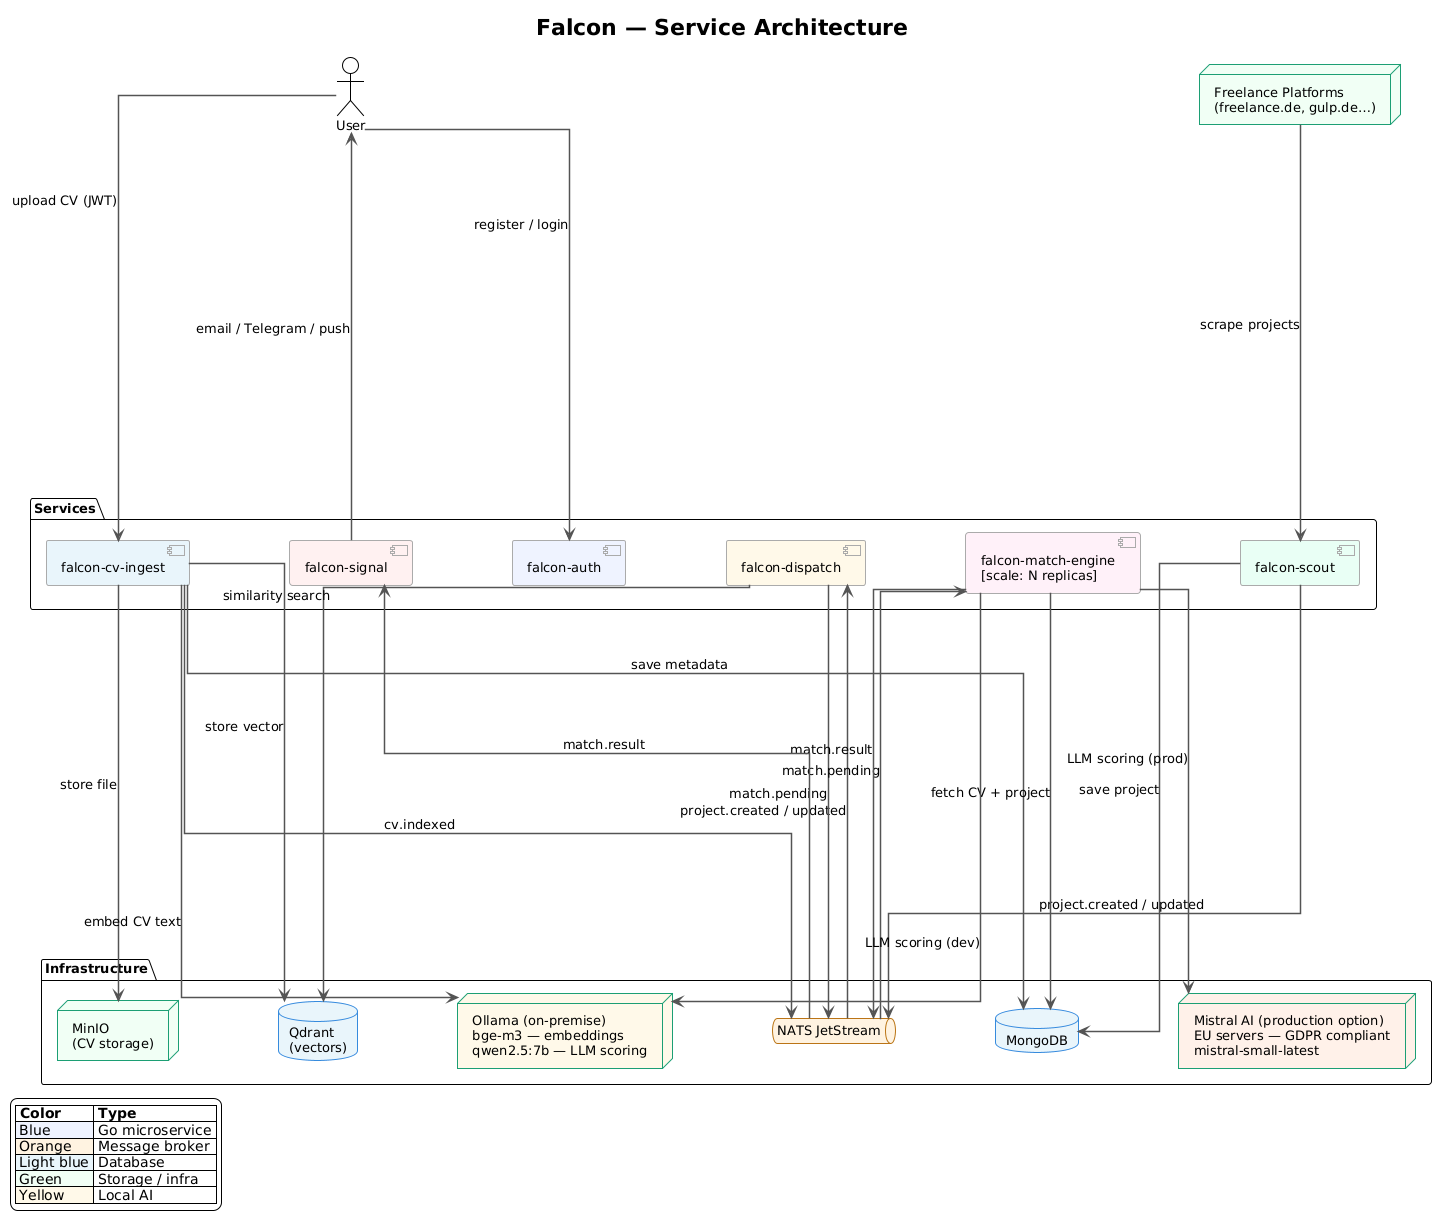

The diagram above was rendered by PlantUML. Its source (embedded in the PNG):
@startuml
!theme plain

skinparam backgroundColor #FFFFFF
skinparam defaultFontName Arial
skinparam defaultFontSize 13
skinparam ArrowColor #555555
skinparam ArrowThickness 1.5
skinparam linetype ortho
skinparam nodesep 100
skinparam ranksep 400

skinparam component {
  BackgroundColor #F5F5F5
  BorderColor #AAAAAA
}

skinparam database {
  BackgroundColor #E8F4FB
  BorderColor #378ADD
}

skinparam queue {
  BackgroundColor #FFF3E0
  BorderColor #BA7517
}

skinparam node {
  BackgroundColor #F0FFF4
  BorderColor #1D9E75
}

title Falcon — Service Architecture

' ─────────────────────────────
' External Actors
' ─────────────────────────────
actor "User" as user
node "Freelance Platforms\n(freelance.de, gulp.de…)" as platforms

' ─────────────────────────────
' Services Layer
' ─────────────────────────────
package "Services" {

  component "falcon-auth" as auth #EEF2FF
  component "falcon-cv-ingest" as ingest #E8F4FB
  component "falcon-scout" as scout #E8FFF4
  component "falcon-dispatch" as dispatch #FFF8E8
  component "falcon-match-engine\n[scale: N replicas]" as matchengine #FFF0F8
  component "falcon-signal" as signal #FFF0F0
}


' ─────────────────────────────
' Infrastructure Layer
' ─────────────────────────────
package "Infrastructure" {

  database "MongoDB" as mongo
  database "Qdrant\n(vectors)" as qdrant
  queue "NATS JetStream" as nats
  node "MinIO\n(CV storage)" as minio
  node "Ollama (on-premise)\nbge-m3 — embeddings\nqwen2.5:7b — LLM scoring" as ollama #FFF9E8
  node "Mistral AI (production option)\nEU servers — GDPR compliant\nmistral-small-latest" as mistral #FFF0E8
}

' ─────────────────────────────
' Flows
' ─────────────────────────────

' User flow
user --> auth      : register / login
user --> ingest    : upload CV (JWT)

ingest --> minio        : store file
ingest --> ollama       : embed CV text
ingest --> qdrant       : store vector
ingest --> mongo        : save metadata
ingest --> nats         : cv.indexed

' Platform ingestion
platforms --> scout     : scrape projects
scout --> mongo         : save project
scout --> nats          : project.created / updated

' Matching pipeline
nats --> dispatch       : project.created / updated
dispatch --> qdrant     : similarity search
dispatch --> nats       : match.pending

nats --> matchengine    : match.pending
matchengine --> mongo   : fetch CV + project
matchengine --> ollama  : LLM scoring (dev)
matchengine --> mistral : LLM scoring (prod)
matchengine --> nats    : match.result

' Notification
nats --> signal         : match.result
signal --> user    : email / Telegram / push

' ─────────────────────────────
' Legend
' ─────────────────────────────
legend bottom left
  |= Color |= Type |
  |<#EEF2FF> Blue | Go microservice |
  |<#FFF3E0> Orange | Message broker |
  |<#E8F4FB> Light blue | Database |
  |<#F0FFF4> Green | Storage / infra |
  |<#FFF9E8> Yellow | Local AI |
endlegend
@enduml